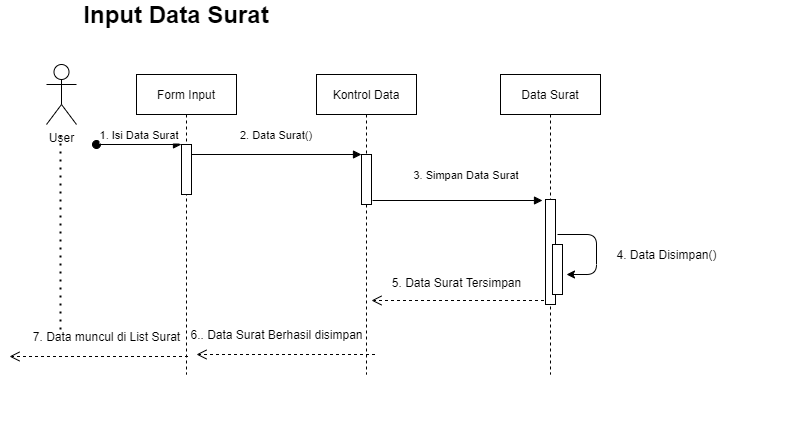

The diagram above was exported from draw.io. Its source (the exported page's mxGraphModel, read from the mxfile embedded in the PNG):
<mxGraphModel dx="1888" dy="528" grid="1" gridSize="10" guides="1" tooltips="1" connect="1" arrows="1" fold="1" page="1" pageScale="1" pageWidth="850" pageHeight="1100" math="0" shadow="0">
  <root>
    <mxCell id="0" />
    <mxCell id="1" parent="0" />
    <mxCell id="3nuBFxr9cyL0pnOWT2aG-1" value="Form Input" style="shape=umlLifeline;perimeter=lifelinePerimeter;container=1;collapsible=0;recursiveResize=0;rounded=0;shadow=0;strokeWidth=1;" parent="1" vertex="1">
      <mxGeometry x="120" y="80" width="100" height="300" as="geometry" />
    </mxCell>
    <mxCell id="3nuBFxr9cyL0pnOWT2aG-2" value="" style="points=[];perimeter=orthogonalPerimeter;rounded=0;shadow=0;strokeWidth=1;" parent="3nuBFxr9cyL0pnOWT2aG-1" vertex="1">
      <mxGeometry x="45" y="70" width="10" height="50" as="geometry" />
    </mxCell>
    <mxCell id="3nuBFxr9cyL0pnOWT2aG-3" value="1. Isi Data Surat" style="verticalAlign=bottom;startArrow=oval;endArrow=block;startSize=8;shadow=0;strokeWidth=1;" parent="3nuBFxr9cyL0pnOWT2aG-1" target="3nuBFxr9cyL0pnOWT2aG-2" edge="1">
      <mxGeometry relative="1" as="geometry">
        <mxPoint x="-40" y="70" as="sourcePoint" />
      </mxGeometry>
    </mxCell>
    <mxCell id="3nuBFxr9cyL0pnOWT2aG-5" value="Kontrol Data" style="shape=umlLifeline;perimeter=lifelinePerimeter;container=1;collapsible=0;recursiveResize=0;rounded=0;shadow=0;strokeWidth=1;" parent="1" vertex="1">
      <mxGeometry x="300" y="80" width="100" height="300" as="geometry" />
    </mxCell>
    <mxCell id="3nuBFxr9cyL0pnOWT2aG-6" value="" style="points=[];perimeter=orthogonalPerimeter;rounded=0;shadow=0;strokeWidth=1;" parent="3nuBFxr9cyL0pnOWT2aG-5" vertex="1">
      <mxGeometry x="45" y="80" width="10" height="50" as="geometry" />
    </mxCell>
    <mxCell id="3nuBFxr9cyL0pnOWT2aG-8" value="2. Data Surat()" style="verticalAlign=bottom;endArrow=block;entryX=0;entryY=0;shadow=0;strokeWidth=1;" parent="1" source="3nuBFxr9cyL0pnOWT2aG-2" target="3nuBFxr9cyL0pnOWT2aG-6" edge="1">
      <mxGeometry y="10" relative="1" as="geometry">
        <mxPoint x="275" y="160" as="sourcePoint" />
        <mxPoint as="offset" />
      </mxGeometry>
    </mxCell>
    <mxCell id="3nuBFxr9cyL0pnOWT2aG-10" value="return" style="verticalAlign=bottom;endArrow=open;dashed=1;endSize=8;shadow=0;strokeWidth=1;" parent="1" edge="1">
      <mxGeometry x="-1" y="379" relative="1" as="geometry">
        <mxPoint x="355" y="306" as="targetPoint" />
        <mxPoint x="533.5" y="306" as="sourcePoint" />
        <mxPoint x="347" y="-225" as="offset" />
      </mxGeometry>
    </mxCell>
    <mxCell id="IusaofMIKYg7aylMNuFY-1" value="User" style="shape=umlActor;verticalLabelPosition=bottom;verticalAlign=top;html=1;outlineConnect=0;" vertex="1" parent="1">
      <mxGeometry x="30" y="70" width="30" height="60" as="geometry" />
    </mxCell>
    <mxCell id="IusaofMIKYg7aylMNuFY-9" value="Data Surat" style="shape=umlLifeline;perimeter=lifelinePerimeter;container=1;collapsible=0;recursiveResize=0;rounded=0;shadow=0;strokeWidth=1;" vertex="1" parent="1">
      <mxGeometry x="484" y="80" width="100" height="300" as="geometry" />
    </mxCell>
    <mxCell id="IusaofMIKYg7aylMNuFY-10" value="" style="points=[];perimeter=orthogonalPerimeter;rounded=0;shadow=0;strokeWidth=1;" vertex="1" parent="IusaofMIKYg7aylMNuFY-9">
      <mxGeometry x="45" y="125" width="10" height="105" as="geometry" />
    </mxCell>
    <mxCell id="IusaofMIKYg7aylMNuFY-11" value="3. Simpan Data Surat" style="verticalAlign=bottom;endArrow=block;entryX=0;entryY=0;shadow=0;strokeWidth=1;" edge="1" parent="1">
      <mxGeometry x="0.1059" y="16" relative="1" as="geometry">
        <mxPoint x="356" y="206" as="sourcePoint" />
        <mxPoint x="526" y="206" as="targetPoint" />
        <mxPoint as="offset" />
      </mxGeometry>
    </mxCell>
    <mxCell id="IusaofMIKYg7aylMNuFY-12" value="" style="points=[];perimeter=orthogonalPerimeter;rounded=0;shadow=0;strokeWidth=1;" vertex="1" parent="1">
      <mxGeometry x="536" y="250" width="10" height="50" as="geometry" />
    </mxCell>
    <mxCell id="IusaofMIKYg7aylMNuFY-13" value="" style="endArrow=classic;html=1;" edge="1" parent="1">
      <mxGeometry width="50" height="50" relative="1" as="geometry">
        <mxPoint x="541" y="240" as="sourcePoint" />
        <mxPoint x="550" y="280" as="targetPoint" />
        <Array as="points">
          <mxPoint x="580" y="240" />
          <mxPoint x="580" y="280" />
        </Array>
      </mxGeometry>
    </mxCell>
    <mxCell id="IusaofMIKYg7aylMNuFY-14" value="4. Data Disimpan()" style="text;html=1;align=center;verticalAlign=middle;resizable=0;points=[];autosize=1;strokeColor=none;" vertex="1" parent="1">
      <mxGeometry x="590" y="250" width="120" height="20" as="geometry" />
    </mxCell>
    <mxCell id="IusaofMIKYg7aylMNuFY-15" value="5. Data Surat Tersimpan&lt;br&gt;" style="text;html=1;align=center;verticalAlign=middle;resizable=0;points=[];autosize=1;strokeColor=none;" vertex="1" parent="1">
      <mxGeometry x="370" y="278" width="140" height="20" as="geometry" />
    </mxCell>
    <mxCell id="IusaofMIKYg7aylMNuFY-16" value="return" style="verticalAlign=bottom;endArrow=open;dashed=1;endSize=8;shadow=0;strokeWidth=1;" edge="1" parent="1">
      <mxGeometry x="-1" y="545" relative="1" as="geometry">
        <mxPoint x="180" y="360" as="targetPoint" />
        <mxPoint x="358.5" y="360" as="sourcePoint" />
        <mxPoint x="532" y="-425" as="offset" />
      </mxGeometry>
    </mxCell>
    <mxCell id="IusaofMIKYg7aylMNuFY-18" value="6.. Data Surat Berhasil disimpan" style="text;html=1;align=center;verticalAlign=middle;resizable=0;points=[];autosize=1;strokeColor=none;" vertex="1" parent="1">
      <mxGeometry x="165" y="330" width="190" height="20" as="geometry" />
    </mxCell>
    <mxCell id="IusaofMIKYg7aylMNuFY-19" value="7. Data muncul di List Surat" style="text;html=1;align=center;verticalAlign=middle;resizable=0;points=[];autosize=1;strokeColor=none;" vertex="1" parent="1">
      <mxGeometry x="10" y="332" width="160" height="20" as="geometry" />
    </mxCell>
    <mxCell id="IusaofMIKYg7aylMNuFY-20" value="return" style="verticalAlign=bottom;endArrow=open;dashed=1;endSize=8;shadow=0;strokeWidth=1;" edge="1" parent="1">
      <mxGeometry x="-1" y="545" relative="1" as="geometry">
        <mxPoint x="-7" y="362" as="targetPoint" />
        <mxPoint x="171.5" y="362" as="sourcePoint" />
        <mxPoint x="532" y="-425" as="offset" />
      </mxGeometry>
    </mxCell>
    <mxCell id="IusaofMIKYg7aylMNuFY-21" value="" style="endArrow=none;dashed=1;html=1;dashPattern=1 3;strokeWidth=2;" edge="1" parent="1">
      <mxGeometry width="50" height="50" relative="1" as="geometry">
        <mxPoint x="44" y="335" as="sourcePoint" />
        <mxPoint x="44" y="135" as="targetPoint" />
      </mxGeometry>
    </mxCell>
    <mxCell id="IusaofMIKYg7aylMNuFY-22" value="&lt;b&gt;&lt;font style=&quot;font-size: 24px&quot;&gt;Input Data Surat&lt;/font&gt;&lt;/b&gt;" style="text;html=1;strokeColor=none;fillColor=none;align=center;verticalAlign=middle;whiteSpace=wrap;rounded=0;" vertex="1" parent="1">
      <mxGeometry x="20" y="10" width="280" height="20" as="geometry" />
    </mxCell>
  </root>
</mxGraphModel>